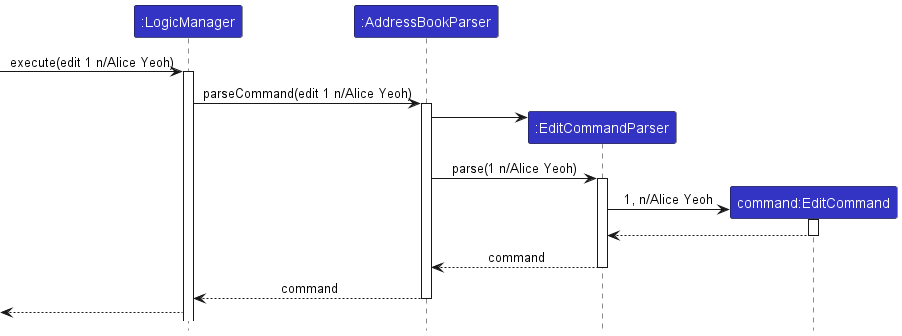

The diagram above was rendered by PlantUML. Its source (embedded in the PNG):
@startuml
!include ../style.puml
skinparam ArrowFontStyle plain

Participant ":LogicManager" as logic LOGIC_COLOR
Participant ":AddressBookParser" as abp LOGIC_COLOR
Participant ":EditCommandParser" as ecp LOGIC_COLOR
Participant "command:EditCommand" as ec LOGIC_COLOR

[-> logic : execute(edit 1 n/Alice Yeoh)
activate logic
logic -> abp ++: parseCommand(edit 1 n/Alice Yeoh)
create ecp
abp -> ecp
abp -> ecp ++: parse(1 n/Alice Yeoh)
create ec
ecp -> ec ++: 1, n/Alice Yeoh
ec --> ecp --
ecp --> abp --: command
abp --> logic --: command
[<-- logic

@enduml